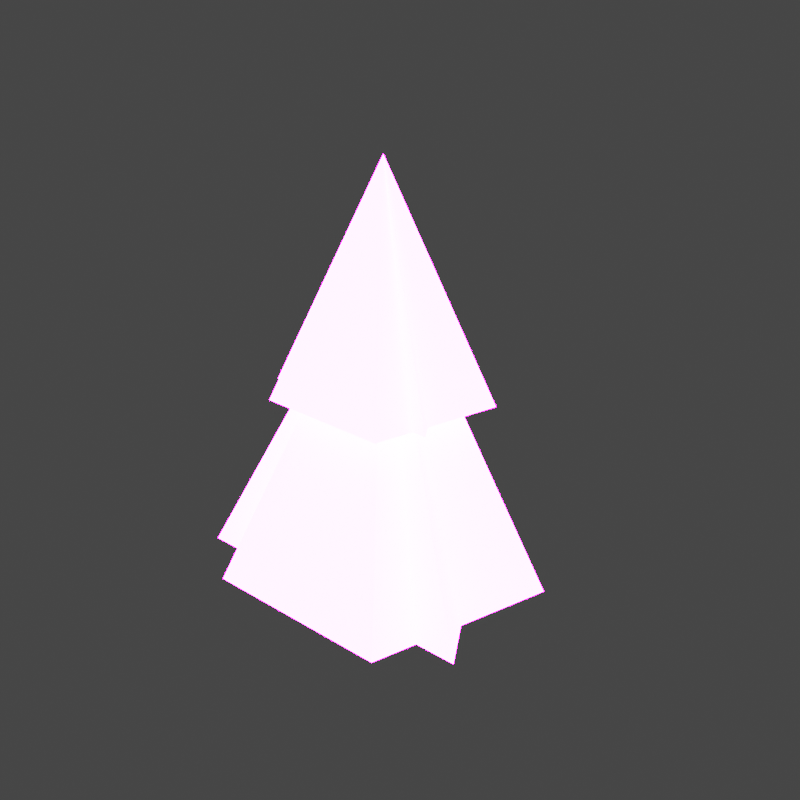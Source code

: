 # Source: Pine_Tree.blend  (saved by Blender 3.1.7; exported with 4.5.12 LTS)
import bpy
from mathutils import Matrix  # noqa: F401  (used for matrix-valued properties, if any)

bpy.ops.wm.read_factory_settings(use_empty=True)
scene = bpy.context.scene
scene.name = 'Scene'

# ---- collections
col_collection = bpy.data.collections.new('Collection'); scene.collection.children.link(col_collection)

# ---- images (referenced by path relative to the original .blend; pixels are not part of the script)
import os
ASSET_DIR = os.environ.get("B2B_ASSET_DIR", "")  # directory of the original .blend (textures are referenced by path, not embedded)
HERE = os.path.dirname(os.path.abspath(__file__))  # packed textures are extracted next to this script under _unpacked/

def load_image(name, relpath, width, height, colorspace="sRGB"):
    """Load a texture the original file referenced (path relative to the .blend, or extracted next to this script)."""
    p = next((c for c in (os.path.join(HERE, relpath), os.path.join(ASSET_DIR, relpath)) if relpath and os.path.exists(c)), "")
    if p:
        img = bpy.data.images.load(p, check_existing=True)
        img.name = name
    else:  # same state as the original file: an image datablock whose file is absent (Cycles renders it pink)
        img = bpy.data.images.new(name, width, height)
        img.source = "FILE"
        img.filepath = "//" + (relpath or name)
    img.colorspace_settings.name = colorspace
    return img
img_blackandwhite_png = load_image('BlackAndWhite.png', 'Textures/BlackAndWhite.png', 1024, 1024, 'sRGB')

# ---- materials (node trees are filled in below, after node groups)
mat_pinetree = bpy.data.materials.new('PineTree')
mat_pinetree.alpha_threshold = 0.0
mat_pinetree.use_transparent_shadow = False
mat_pinetree.line_color = (0.0, 0.0, 0.0, 1.0)

# ---- material node trees
mat_pinetree.use_nodes = True; mat_pinetree.node_tree.nodes.clear()
_N = mat_pinetree.node_tree.nodes; _L = mat_pinetree.node_tree.links
n0 = _N.new('ShaderNodeOutputMaterial'); n0.name = 'Material Output'; n0.location = (300, 300)
n1 = _N.new('ShaderNodeBsdfPrincipled'); n1.name = 'Principled BSDF'; n1.location = (10, 300)
n1.distribution = 'GGX'
n1.subsurface_method = 'RANDOM_WALK_SKIN'
n1.inputs[2].default_value = 0.4
n1.inputs[3].default_value = 1.45
n1.inputs[13].default_value = 0.0
n1.inputs[28].default_value = 207.4
n2 = _N.new('ShaderNodeTexImage'); n2.name = 'Image Texture'; n2.location = (-411, 269)
n2.image = img_blackandwhite_png
n2.interpolation = 'Closest'
_L.new(n1.outputs[0], n0.inputs[0])
_L.new(n2.outputs[0], n1.inputs[0])
_L.new(n2.outputs[0], n1.inputs[27])
n0.is_active_output = True

# ---- world
world_world = bpy.data.worlds.new('World'); scene.world = world_world
world_world.use_nodes = True; world_world.node_tree.nodes.clear()
_N = world_world.node_tree.nodes; _L = world_world.node_tree.links
n0 = _N.new('ShaderNodeOutputWorld'); n0.name = 'World Output'; n0.location = (300, 300)
n1 = _N.new('ShaderNodeBackground'); n1.name = 'Background'; n1.location = (10, 300)
n1.inputs[0].default_value = (0.05088, 0.05088, 0.05088, 1.0)
_L.new(n1.outputs[0], n0.inputs[0])
n0.is_active_output = True
world_world.color = (0.05088, 0.05088, 0.05088)
world_world.use_sun_shadow = False
world_world.sun_shadow_jitter_overblur = 0.0

# ---- meshes
me_cylinder = bpy.data.meshes.new('Cylinder')
me_cylinder.from_pydata([(0.0, 0.2788, -0.2788), (-1.802e-09, 0.2032, 0.2788), (0.2652, 0.08615, -0.2788), (0.1933, 0.0628, 0.2788), (0.1639, -0.2256, -0.2788), (0.1194, -0.1644, 0.2788), (-0.1639, -0.2256, -0.2788), (-0.1194, -0.1644, 0.2788), (-0.2652, 0.08615, -0.2788), (-0.1933, 0.0628, 0.2788), (2.247e-08, 1.221, 0.2788), (1.161, 0.3774, 0.2788), (0.7178, -0.9879, 0.2788), (-0.7178, -0.9879, 0.2788), (-1.161, 0.3774, 0.2788), (-5.318e-08, -1.329e-08, 2.753), (-0.6918, 0.2248, 1.014), (-1.041e-08, 0.7274, 1.014), (0.4276, -0.5885, 1.014), (-0.4276, -0.5885, 1.014), (0.6918, 0.2248, 1.014), (-3.095e-09, 0.8065, 1.687), (0.767, 0.2492, 1.687), (0.4741, -0.6525, 1.687), (-0.4741, -0.6525, 1.687), (-0.767, 0.2492, 1.687), (-5.305e-08, -1.11e-08, 3.321), (-0.4569, 0.1485, 2.172), (-2.481e-08, 0.4804, 2.172), (0.2824, -0.3887, 2.172), (-0.2824, -0.3887, 2.172), (0.4569, 0.1485, 2.172)], [], [(0, 1, 3, 2), (2, 3, 5, 4), (4, 5, 7, 6), (6, 7, 9, 8), (8, 9, 1, 0), (11, 12, 13, 14, 10), (17, 16, 15), (19, 18, 15), (20, 17, 15), (16, 19, 15), (18, 20, 15), (12, 11, 20, 18), (14, 13, 19, 16), (11, 10, 17, 20), (13, 12, 18, 19), (10, 14, 16, 17), (22, 23, 24, 25, 21), (28, 27, 26), (30, 29, 26), (31, 28, 26), (27, 30, 26), (29, 31, 26), (23, 22, 31, 29), (25, 24, 30, 27), (22, 21, 28, 31), (24, 23, 29, 30), (21, 25, 27, 28)])
_uv = me_cylinder.uv_layers.new(name='UVMap')
_uv.uv.foreach_set('vector', [0.4807, 0.782, 0.2919, 0.7895, 0.2792, 0.7498, 0.4634, 0.7276, 0.4634, 0.7276, 0.2792, 0.7498, 0.2542, 0.7116, 0.4291, 0.6751, 0.4291, 0.9441, 0.2542, 0.9077, 0.2792, 0.8694, 0.4634, 0.8917, 0.4634, 0.8917, 0.2792, 0.8694, 0.2919, 0.8297, 0.4807, 0.8372, 0.4807, 0.8372, 0.2919, 0.8297, 0.2919, 0.7895, 0.4807, 0.782, 0.3222, 0.1763, 0.2122, 0.1584, 0.2122, 0.1006, 0.3222, 0.08275, 0.3901, 0.1295, 0.445, 0.2439, 0.4669, 0.2787, 0.3143, 0.284, 0.4526, 0.3139, 0.4073, 0.3393, 0.3143, 0.284, 0.392, 0.2189, 0.445, 0.2439, 0.3143, 0.284, 0.4669, 0.2787, 0.4526, 0.3139, 0.3143, 0.284, 0.3244, 0.2113, 0.392, 0.2189, 0.3143, 0.284, 0.3143, 0.1763, 0.4269, 0.1872, 0.392, 0.2189, 0.3244, 0.2113, 0.5376, 0.2788, 0.5119, 0.3311, 0.4526, 0.3139, 0.4669, 0.2787, 0.4269, 0.1872, 0.5075, 0.2261, 0.445, 0.2439, 0.392, 0.2189, 0.5119, 0.3311, 0.4369, 0.3684, 0.4073, 0.3393, 0.4526, 0.3139, 0.5075, 0.2261, 0.5376, 0.2788, 0.4669, 0.2787, 0.445, 0.2439, 0.2694, 0.3067, 0.3143, 0.3375, 0.2694, 0.3684, 0.1968, 0.3566, 0.1968, 0.3185, 0.4764, 0.09401, 0.4909, 0.117, 0.3901, 0.1205, 0.4814, 0.1402, 0.4515, 0.157, 0.3901, 0.1205, 0.4414, 0.07754, 0.4764, 0.09401, 0.3901, 0.1205, 0.4909, 0.117, 0.4814, 0.1402, 0.3901, 0.1205, 0.3968, 0.07249, 0.4414, 0.07754, 0.3901, 0.1205, 0.3901, 0.04938, 0.4645, 0.05657, 0.4414, 0.07754, 0.3968, 0.07249, 0.5376, 0.1171, 0.5206, 0.1516, 0.4814, 0.1402, 0.4909, 0.117, 0.4645, 0.05657, 0.5177, 0.08226, 0.4764, 0.09401, 0.4414, 0.07754, 0.5206, 0.1516, 0.4711, 0.1763, 0.4515, 0.157, 0.4814, 0.1402, 0.5177, 0.08226, 0.5376, 0.1171, 0.4909, 0.117, 0.4764, 0.09401])
me_cylinder.materials.append(mat_pinetree)
me_cylinder.use_remesh_fix_poles = True
me_cylinder.use_remesh_preserve_attributes = False
me_cylinder.update()
me_cylinder_001 = bpy.data.meshes.new('Cylinder.001')
me_cylinder_001.from_pydata([(0.0, 0.2788, -0.2788), (-1.802e-09, 0.2032, 0.2788), (0.2652, 0.08615, -0.2788), (0.1933, 0.0628, 0.2788), (0.1639, -0.2256, -0.2788), (0.1194, -0.1644, 0.2788), (-0.1639, -0.2256, -0.2788), (-0.1194, -0.1644, 0.2788), (-0.2652, 0.08615, -0.2788), (-0.1933, 0.0628, 0.2788), (2.247e-08, 1.221, 0.2788), (1.161, 0.3774, 0.2788), (0.7178, -0.9879, 0.2788), (-0.7178, -0.9879, 0.2788), (-1.161, 0.3774, 0.2788), (-5.318e-08, -1.329e-08, 2.753), (-3.095e-09, 0.8065, 1.687), (0.767, 0.2492, 1.687), (0.4741, -0.6525, 1.687), (-0.4741, -0.6525, 1.687), (-0.767, 0.2492, 1.687), (-5.305e-08, -1.11e-08, 3.321)], [], [(0, 1, 3, 2), (2, 3, 5, 4), (4, 5, 7, 6), (6, 7, 9, 8), (8, 9, 1, 0), (11, 12, 13, 14, 10), (18, 17, 21), (10, 14, 15), (13, 12, 15), (11, 10, 15), (14, 13, 15), (17, 18, 19, 20, 16), (16, 20, 21), (19, 18, 21), (17, 16, 21), (20, 19, 21), (12, 11, 15)])
_uv = me_cylinder_001.uv_layers.new(name='UVMap')
_uv.uv.foreach_set('vector', [0.4807, 0.782, 0.2919, 0.7895, 0.2792, 0.7498, 0.4634, 0.7276, 0.4634, 0.7276, 0.2792, 0.7498, 0.2542, 0.7116, 0.4291, 0.6751, 0.4291, 0.9441, 0.2542, 0.9077, 0.2792, 0.8694, 0.4634, 0.8917, 0.4634, 0.8917, 0.2792, 0.8694, 0.2919, 0.8297, 0.4807, 0.8372, 0.4807, 0.8372, 0.2919, 0.8297, 0.2919, 0.7895, 0.4807, 0.782, 0.3222, 0.1763, 0.2122, 0.1584, 0.2122, 0.1006, 0.3222, 0.08275, 0.3901, 0.1295, 0.3901, 0.04938, 0.4645, 0.05657, 0.3901, 0.1205, 0.5075, 0.2261, 0.5376, 0.2788, 0.3143, 0.284, 0.5119, 0.3311, 0.4369, 0.3684, 0.3143, 0.284, 0.4269, 0.1872, 0.5075, 0.2261, 0.3143, 0.284, 0.5376, 0.2788, 0.5119, 0.3311, 0.3143, 0.284, 0.2694, 0.3067, 0.3143, 0.3375, 0.2694, 0.3684, 0.1968, 0.3566, 0.1968, 0.3185, 0.5177, 0.08226, 0.5376, 0.1171, 0.3901, 0.1205, 0.5206, 0.1516, 0.4711, 0.1763, 0.3901, 0.1205, 0.4645, 0.05657, 0.5177, 0.08226, 0.3901, 0.1205, 0.5376, 0.1171, 0.5206, 0.1516, 0.3901, 0.1205, 0.3143, 0.1763, 0.4269, 0.1872, 0.3143, 0.284])
me_cylinder_001.materials.append(mat_pinetree)
me_cylinder_001.use_remesh_fix_poles = True
me_cylinder_001.use_remesh_preserve_attributes = False
me_cylinder_001.update()
me_circle_001 = bpy.data.meshes.new('Circle.001')
me_circle_001.from_pydata([(4.628e-09, 0.7671, 1.687), (-0.6643, -0.3835, 1.687), (0.6643, -0.3835, 1.687), (1.987e-08, 9.934e-09, 3.321), (1.475e-08, 0.2264, 0.2788), (-0.1961, -0.1132, 0.2788), (0.1961, -0.1132, 0.2788), (1.112e-08, 0.308, -0.2788), (-0.2667, -0.154, -0.2788), (0.2667, -0.154, -0.2788), (-6.263e-09, 1.315, 0.2788), (-1.139, -0.6576, 0.2788), (1.139, -0.6576, 0.2788), (1.987e-08, 9.934e-09, 2.753)], [], [(0, 3, 2), (2, 3, 1), (1, 3, 0), (6, 9, 7, 4), (5, 8, 9, 6), (4, 7, 8, 5), (10, 13, 12), (12, 13, 11), (11, 13, 10), (1, 0, 2), (11, 10, 12)])
_uv = me_circle_001.uv_layers.new(name='UVMap')
_uv.uv.foreach_set('vector', [0.247, 0.356, 0.3163, 0.4299, 0.3163, 0.3286, 0.2531, 0.09754, 0.3224, 0.1714, 0.3224, 0.07011, 0.247, 0.2548, 0.3163, 0.3286, 0.3163, 0.2273, 0.3189, 0.75, 0.3329, 0.6391, 0.227, 0.6391, 0.2411, 0.75, 0.213, 0.75, 0.227, 0.6391, 0.1212, 0.6391, 0.1352, 0.75, 0.213, 0.8609, 0.227, 0.75, 0.1212, 0.75, 0.1352, 0.8609, 0.01948, 0.1221, 0.1363, 0.2273, 0.1363, 0.07011, 0.1363, 0.1221, 0.2531, 0.2273, 0.2531, 0.07011, 0.01948, 0.2793, 0.1363, 0.3845, 0.1363, 0.2273, 0.1363, 0.3924, 0.2008, 0.4297, 0.2008, 0.3551, 0.247, 0.2273, 0.1363, 0.2912, 0.247, 0.3551])
me_circle_001.materials.append(mat_pinetree)
me_circle_001.use_remesh_fix_poles = True
me_circle_001.use_remesh_preserve_attributes = False
me_circle_001.update()

# ---- objects
ob_pinetree_lod0 = bpy.data.objects.new('PineTree_LOD0', me_cylinder)
ob_pinetree_lod1 = bpy.data.objects.new('PineTree_LOD1', me_cylinder_001)
ob_pinetree_lod2 = bpy.data.objects.new('PineTree_LOD2', me_circle_001)

# ---- transforms, parenting, visibility, modifiers, constraints
ob_pinetree_lod0.location = (0.0, 0.0, 0.0)
ob_pinetree_lod1.location = (0.0, 0.0, 0.0)
ob_pinetree_lod2.location = (0.0, 0.0, 0.0)

# ---- collection membership
col_collection.objects.link(ob_pinetree_lod0)
col_collection.objects.link(ob_pinetree_lod1)
col_collection.objects.link(ob_pinetree_lod2)

# ---- scene / render settings (as saved in the file)
scene.frame_start = 1; scene.frame_end = 250; scene.frame_set(1)
scene.render.engine = 'BLENDER_EEVEE_NEXT'
scene.render.resolution_x = 270
scene.render.resolution_y = 270
scene.render.film_transparent = True
scene.cycles.sampling_pattern = 'TABULATED_SOBOL'
scene.cycles.use_light_tree = False
scene.view_settings.view_transform = 'Filmic'
bpy.context.view_layer.update()

# ---- added for rendering (the .blend has no active camera and no usable light): camera, sun
cam_auto = bpy.data.cameras.new('AutoCamera')
cam_auto.lens = 50.0
cam_auto.sensor_width = 36.0
cam_auto.clip_end = 1000.0
ob_auto_camera = bpy.data.objects.new('AutoCamera', cam_auto)
scene.collection.objects.link(ob_auto_camera)
ob_auto_camera.location = (4.50019, -5.23658, 5.12118)
ob_auto_camera.rotation_euler = (1.09748, -7.21219e-08, 0.694738)
scene.camera = ob_auto_camera
light_auto_sun = bpy.data.lights.new('AutoSun', 'SUN')
light_auto_sun.energy = 3.0
light_auto_sun.angle = 0.0523599
ob_auto_sun = bpy.data.objects.new('AutoSun', light_auto_sun)
scene.collection.objects.link(ob_auto_sun)
ob_auto_sun.rotation_euler = (0.872665, 0.174533, 0.523599)
bpy.context.view_layer.update()

